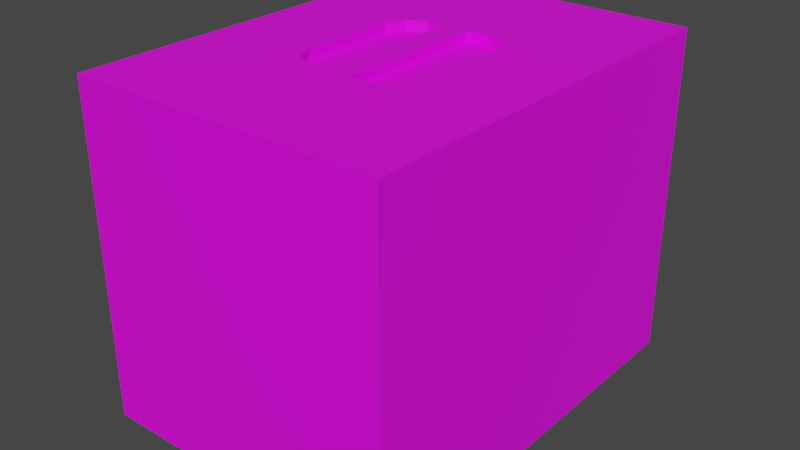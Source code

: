 # Source: Soda_Case.blend  (saved by Blender 3.4.6; exported with 4.5.12 LTS)
import bpy
from mathutils import Matrix  # noqa: F401  (used for matrix-valued properties, if any)

bpy.ops.wm.read_factory_settings(use_empty=True)
scene = bpy.context.scene
scene.name = 'Scene'

# ---- collections
col_collection = bpy.data.collections.new('Collection'); scene.collection.children.link(col_collection)

# ---- images (referenced by path relative to the original .blend; pixels are not part of the script)
import os
ASSET_DIR = os.environ.get("B2B_ASSET_DIR", "")  # directory of the original .blend (textures are referenced by path, not embedded)
HERE = os.path.dirname(os.path.abspath(__file__))  # packed textures are extracted next to this script under _unpacked/

def load_image(name, relpath, width, height, colorspace="sRGB"):
    """Load a texture the original file referenced (path relative to the .blend, or extracted next to this script)."""
    p = next((c for c in (os.path.join(HERE, relpath), os.path.join(ASSET_DIR, relpath)) if relpath and os.path.exists(c)), "")
    if p:
        img = bpy.data.images.load(p, check_existing=True)
        img.name = name
    else:  # same state as the original file: an image datablock whose file is absent (Cycles renders it pink)
        img = bpy.data.images.new(name, width, height)
        img.source = "FILE"
        img.filepath = "//" + (relpath or name)
    img.colorspace_settings.name = colorspace
    return img
img_sodacase_tif = load_image('sodacase.tif', 'sodacase.tif', 1024, 1024, 'sRGB')

# ---- materials (node trees are filled in below, after node groups)
mat_material = bpy.data.materials.new('Material')
mat_material.alpha_threshold = 0.0
mat_material.use_transparent_shadow = False
mat_material.roughness = 0.5
mat_material.line_color = (0.0, 0.0, 0.0, 1.0)

# ---- material node trees
mat_material.use_nodes = True; mat_material.node_tree.nodes.clear()
_N = mat_material.node_tree.nodes; _L = mat_material.node_tree.links
n0 = _N.new('ShaderNodeOutputMaterial'); n0.name = 'Material Output'; n0.location = (300, 300)
n1 = _N.new('ShaderNodeBsdfPrincipled'); n1.name = 'Principled BSDF'; n1.location = (10, 300)
n1.distribution = 'GGX'
n1.subsurface_method = 'RANDOM_WALK_SKIN'
n1.inputs[3].default_value = 1.45
n1.inputs[27].default_value = (0.0, 0.0, 0.0, 1.0)
n1.inputs[28].default_value = 1.0
n2 = _N.new('ShaderNodeTexImage'); n2.name = 'Image Texture'; n2.location = (-445, 218)
n2.image = img_sodacase_tif
_L.new(n1.outputs[0], n0.inputs[0])
_L.new(n2.outputs[0], n1.inputs[0])
n0.is_active_output = True

# ---- world
world_world = bpy.data.worlds.new('World'); scene.world = world_world
world_world.use_nodes = True; world_world.node_tree.nodes.clear()
_N = world_world.node_tree.nodes; _L = world_world.node_tree.links
n0 = _N.new('ShaderNodeOutputWorld'); n0.name = 'World Output'; n0.location = (300, 300)
n1 = _N.new('ShaderNodeBackground'); n1.name = 'Background'; n1.location = (10, 300)
n1.inputs[0].default_value = (0.05088, 0.05088, 0.05088, 1.0)
_L.new(n1.outputs[0], n0.inputs[0])
n0.is_active_output = True
world_world.color = (0.05088, 0.05088, 0.05088)
world_world.use_sun_shadow = False
world_world.sun_shadow_jitter_overblur = 0.0

# ---- meshes
me_cube = bpy.data.meshes.new('Cube')
me_cube.from_pydata([(1.072, 1.435, 2.309), (1.072, 1.435, 0.04136), (1.072, -1.435, 2.309), (1.072, -1.435, 0.04136), (-1.072, 1.435, 2.309), (-1.072, 1.435, 0.04136), (-1.072, -1.435, 2.309), (-1.072, -1.435, 0.04136), (0.0, -1.435, 2.309), (0.0, 1.435, 2.309), (0.0902, 0.5353, 2.309), (0.0902, -0.5353, 2.309), (-0.09004, -0.5245, 2.309), (-0.09004, 0.5245, 2.309), (0.0902, 0.5353, 2.239), (0.0902, -0.5353, 2.239), (-0.09004, -0.5245, 2.239), (-0.09004, 0.5245, 2.239), (0.2506, 0.5353, 2.309), (0.4394, 0.3466, 2.309), (0.5479, 0.6898, 2.309), (0.3841, 0.4801, 2.309), (0.4394, -0.3466, 2.309), (0.2506, -0.5353, 2.309), (0.5479, -0.6898, 2.309), (0.3841, -0.4801, 2.309), (-0.2096, -0.5245, 2.309), (-0.3983, -0.3358, 2.309), (-0.5105, -0.6763, 2.309), (-0.343, -0.4693, 2.309), (-0.3983, 0.3358, 2.309), (-0.2096, 0.5245, 2.309), (-0.5105, 0.6763, 2.309), (-0.343, 0.4693, 2.309), (0.4394, 0.3466, 2.239), (0.2506, 0.5353, 2.239), (0.3841, 0.4801, 2.239), (0.2506, -0.5353, 2.239), (0.4394, -0.3466, 2.239), (0.3841, -0.4801, 2.239), (-0.3983, -0.3358, 2.239), (-0.2096, -0.5245, 2.239), (-0.343, -0.4693, 2.239), (-0.2096, 0.5245, 2.239), (-0.3983, 0.3358, 2.239), (-0.343, 0.4693, 2.239)], [], [(34, 36, 35, 14, 15, 37, 39, 38), (3, 2, 8, 6, 7), (7, 6, 4, 5), (5, 1, 3, 7), (1, 0, 2, 3), (5, 4, 9, 0, 1), (18, 10, 14, 35), (10, 11, 15, 14), (9, 8, 11, 10), (26, 12, 16, 41), (11, 23, 37, 15), (13, 31, 43, 17), (6, 8, 12, 26, 28), (8, 9, 13, 12), (30, 27, 40, 44), (17, 43, 45, 44, 40, 42, 41, 16), (0, 9, 10, 18, 20), (9, 4, 32, 31, 13), (4, 6, 28, 27, 30, 32), (8, 2, 24, 23, 11), (12, 13, 17, 16), (2, 0, 20, 19, 22, 24), (18, 21, 20), (21, 19, 20), (22, 25, 24), (25, 23, 24), (26, 29, 28), (29, 27, 28), (30, 33, 32), (33, 31, 32), (26, 41, 42, 29), (29, 42, 40, 27), (43, 31, 33, 45), (45, 33, 30, 44), (34, 19, 21, 36), (36, 21, 18, 35), (22, 38, 39, 25), (25, 39, 37, 23), (22, 19, 34, 38)])
_uv = me_cube.uv_layers.new(name='UVMap')
_uv.uv.foreach_set('vector', [0.5657, 0.8932, 0.5612, 0.9024, 0.5511, 0.9057, 0.5406, 0.9032, 0.5413, 0.8272, 0.5523, 0.8251, 0.563, 0.8284, 0.5681, 0.8382, 0.6379, 0.5042, 0.636, 0.7287, 0.5256, 0.727, 0.4255, 0.7245, 0.4276, 0.5042, 0.4276, 0.5042, 0.2052, 0.5042, 0.2052, 0.2225, 0.4276, 0.2225, 0.4276, 0.2225, 0.6379, 0.2225, 0.6379, 0.5042, 0.4276, 0.5042, 0.6379, 0.2225, 0.8603, 0.2225, 0.8603, 0.5042, 0.6379, 0.5042, 0.4276, 0.2225, 0.4276, 8.082e-05, 0.5327, 8.082e-05, 0.6379, 8.106e-05, 0.6379, 0.2225, 0.5515, 0.911, 0.5359, 0.9085, 0.5406, 0.9032, 0.5511, 0.9057, 0.5359, 0.9085, 0.5349, 0.8223, 0.5413, 0.8272, 0.5406, 0.9032, 0.5279, 0.9977, 0.5256, 0.727, 0.5349, 0.8223, 0.5359, 0.9085, 0.5056, 0.8157, 0.5176, 0.8176, 0.5131, 0.823, 0.5057, 0.8209, 0.5349, 0.8223, 0.5527, 0.8173, 0.5523, 0.8251, 0.5413, 0.8272, 0.5186, 0.9002, 0.5046, 0.9046, 0.5046, 0.8969, 0.5124, 0.8952, 0.4255, 0.7245, 0.5256, 0.727, 0.5176, 0.8176, 0.5056, 0.8157, 0.4768, 0.7981, 0.5256, 0.727, 0.5279, 0.9977, 0.5186, 0.9002, 0.5176, 0.8176, 0.4838, 0.886, 0.4854, 0.831, 0.4912, 0.8329, 0.489, 0.8846, 0.5124, 0.8952, 0.5046, 0.8969, 0.4941, 0.894, 0.489, 0.8846, 0.4912, 0.8329, 0.4958, 0.824, 0.5057, 0.8209, 0.5131, 0.823, 0.6271, 0.9999, 0.5279, 0.9977, 0.5359, 0.9085, 0.5515, 0.911, 0.58, 0.9285, 0.5279, 0.9977, 0.4167, 0.996, 0.4726, 0.92, 0.5046, 0.9046, 0.5186, 0.9002, 0.4167, 0.996, 0.4255, 0.7245, 0.4768, 0.7981, 0.4854, 0.831, 0.4838, 0.886, 0.4726, 0.92, 0.5256, 0.727, 0.636, 0.7287, 0.5846, 0.8022, 0.5527, 0.8173, 0.5349, 0.8223, 0.5176, 0.8176, 0.5186, 0.9002, 0.5124, 0.8952, 0.5131, 0.823, 0.636, 0.7287, 0.6271, 0.9999, 0.58, 0.9285, 0.5717, 0.895, 0.5734, 0.8368, 0.5846, 0.8022, 0.5515, 0.911, 0.5651, 0.9072, 0.58, 0.9285, 0.5651, 0.9072, 0.5717, 0.895, 0.58, 0.9285, 0.5734, 0.8368, 0.5677, 0.8235, 0.5846, 0.8022, 0.5677, 0.8235, 0.5527, 0.8173, 0.5846, 0.8022, 0.5056, 0.8157, 0.4921, 0.8192, 0.4768, 0.7981, 0.4921, 0.8192, 0.4854, 0.831, 0.4768, 0.7981, 0.4838, 0.886, 0.4896, 0.8989, 0.4726, 0.92, 0.4896, 0.8989, 0.5046, 0.9046, 0.4726, 0.92, 0.5056, 0.8157, 0.5057, 0.8209, 0.4958, 0.824, 0.4921, 0.8192, 0.4921, 0.8192, 0.4958, 0.824, 0.4912, 0.8329, 0.4854, 0.831, 0.5046, 0.8969, 0.5046, 0.9046, 0.4896, 0.8989, 0.4941, 0.894, 0.4941, 0.894, 0.4896, 0.8989, 0.4838, 0.886, 0.489, 0.8846, 0.5657, 0.8932, 0.5717, 0.895, 0.5651, 0.9072, 0.5612, 0.9024, 0.5612, 0.9024, 0.5651, 0.9072, 0.5515, 0.911, 0.5511, 0.9057, 0.5734, 0.8368, 0.5681, 0.8382, 0.563, 0.8284, 0.5677, 0.8235, 0.5677, 0.8235, 0.563, 0.8284, 0.5523, 0.8251, 0.5527, 0.8173, 0.5734, 0.8368, 0.5717, 0.895, 0.5657, 0.8932, 0.5681, 0.8382])
me_cube.materials.append(mat_material)
me_cube.use_mirror_vertex_groups = False
me_cube.update()

# ---- objects
ob_cube = bpy.data.objects.new('Cube', me_cube)

# ---- transforms, parenting, visibility, modifiers, constraints
ob_cube.location = (0.0, 0.0, 0.0)
ob_cube.lock_rotations_4d = False
ob_cube.empty_display_type = 'ARROWS'
ob_cube.lineart.crease_threshold = 0.0

# ---- collection membership
col_collection.objects.link(ob_cube)

# ---- scene / render settings (as saved in the file)
scene.frame_start = 1; scene.frame_end = 250; scene.frame_set(1)
scene.render.engine = 'BLENDER_EEVEE_NEXT'
scene.cycles.sampling_pattern = 'TABULATED_SOBOL'
scene.cycles.use_light_tree = False
scene.view_settings.view_transform = 'Filmic'
bpy.context.view_layer.update()

# ---- added for rendering (the .blend has no active camera and no usable light): camera, sun
cam_auto = bpy.data.cameras.new('AutoCamera')
cam_auto.lens = 50.0
cam_auto.sensor_width = 36.0
cam_auto.clip_end = 1000.0
ob_auto_camera = bpy.data.objects.new('AutoCamera', cam_auto)
scene.collection.objects.link(ob_auto_camera)
ob_auto_camera.location = (3.92277, -4.70733, 4.31319)
ob_auto_camera.rotation_euler = (1.09748, -7.21219e-08, 0.694738)
scene.camera = ob_auto_camera
light_auto_sun = bpy.data.lights.new('AutoSun', 'SUN')
light_auto_sun.energy = 3.0
light_auto_sun.angle = 0.0523599
ob_auto_sun = bpy.data.objects.new('AutoSun', light_auto_sun)
scene.collection.objects.link(ob_auto_sun)
ob_auto_sun.rotation_euler = (0.872665, 0.174533, 0.523599)
bpy.context.view_layer.update()
